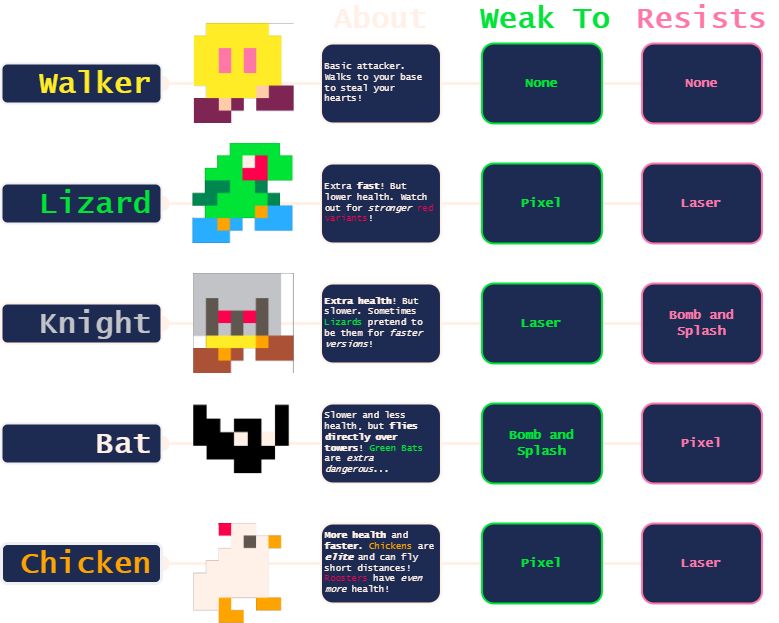

The diagram above was exported from draw.io. Its source (the exported page's mxGraphModel, read from the mxfile embedded in the PNG):
<mxGraphModel dx="1036" dy="702" grid="1" gridSize="10" guides="1" tooltips="1" connect="1" arrows="1" fold="1" page="1" pageScale="1" pageWidth="850" pageHeight="1100" math="0" shadow="0">
  <root>
    <mxCell id="0" />
    <mxCell id="1" parent="0" />
    <mxCell id="Q2D4iK-SIeuVyJugIBwV-7" value="" style="endArrow=none;html=1;rounded=0;strokeWidth=3;strokeColor=#FFF1E8;entryX=1;entryY=0.5;entryDx=0;entryDy=0;startArrow=oval;startFill=1;startSize=13;exitX=1;exitY=0.5;exitDx=0;exitDy=0;" edge="1" parent="1" source="Q2D4iK-SIeuVyJugIBwV-33" target="Q2D4iK-SIeuVyJugIBwV-13">
      <mxGeometry width="50" height="50" relative="1" as="geometry">
        <mxPoint x="309" y="130" as="sourcePoint" />
        <mxPoint x="949.47" y="129.5" as="targetPoint" />
      </mxGeometry>
    </mxCell>
    <mxCell id="Q2D4iK-SIeuVyJugIBwV-8" value="Weak To" style="text;html=1;align=center;verticalAlign=middle;whiteSpace=wrap;rounded=0;fontSize=30;fontFamily=Lucida Console;fontColor=#00E436;fontStyle=1" vertex="1" parent="1">
      <mxGeometry x="479.47" y="50" width="150" height="30" as="geometry" />
    </mxCell>
    <mxCell id="Q2D4iK-SIeuVyJugIBwV-9" value="About" style="text;html=1;align=center;verticalAlign=middle;whiteSpace=wrap;rounded=0;fontSize=30;fontFamily=Lucida Console;fontColor=#FFF1E8;fontStyle=1" vertex="1" parent="1">
      <mxGeometry x="334.47" y="50" width="110" height="30" as="geometry" />
    </mxCell>
    <mxCell id="Q2D4iK-SIeuVyJugIBwV-10" value="Resists" style="text;html=1;align=center;verticalAlign=middle;whiteSpace=wrap;rounded=0;fontSize=30;fontFamily=Lucida Console;fontColor=#FF77A8;fontStyle=1" vertex="1" parent="1">
      <mxGeometry x="635.47" y="50" width="150" height="30" as="geometry" />
    </mxCell>
    <mxCell id="Q2D4iK-SIeuVyJugIBwV-11" value="Basic attacker. Walks to your base to steal your hearts!" style="text;html=1;align=left;verticalAlign=middle;whiteSpace=wrap;rounded=1;fontSize=9;fontFamily=Lucida Console;fontColor=#FFF1E8;strokeColor=#FFF1E8;strokeWidth=2;fillColor=#1D2B53;spacingLeft=3;spacingRight=3;" vertex="1" parent="1">
      <mxGeometry x="329.47" y="90" width="120" height="80" as="geometry" />
    </mxCell>
    <mxCell id="Q2D4iK-SIeuVyJugIBwV-12" value="None" style="text;html=1;align=center;verticalAlign=middle;whiteSpace=wrap;rounded=1;fontSize=13;fontFamily=Lucida Console;fontColor=#00E436;strokeColor=#00E436;strokeWidth=2;fillColor=#1D2B53;fontStyle=1" vertex="1" parent="1">
      <mxGeometry x="490.47" y="90" width="120" height="80" as="geometry" />
    </mxCell>
    <mxCell id="Q2D4iK-SIeuVyJugIBwV-13" value="None" style="text;html=1;align=center;verticalAlign=middle;whiteSpace=wrap;rounded=1;fontSize=13;fontFamily=Lucida Console;fontColor=#FF77A8;strokeColor=#FF77A8;strokeWidth=2;labelBackgroundColor=none;fillColor=#1D2B53;fontStyle=1" vertex="1" parent="1">
      <mxGeometry x="650.47" y="90" width="120" height="80" as="geometry" />
    </mxCell>
    <mxCell id="Q2D4iK-SIeuVyJugIBwV-14" value="" style="endArrow=none;html=1;rounded=0;strokeWidth=3;strokeColor=#FFF1E8;entryX=1;entryY=0.5;entryDx=0;entryDy=0;startArrow=oval;startFill=1;startSize=13;exitX=1;exitY=0.5;exitDx=0;exitDy=0;" edge="1" parent="1" source="Q2D4iK-SIeuVyJugIBwV-34" target="Q2D4iK-SIeuVyJugIBwV-20">
      <mxGeometry width="50" height="50" relative="1" as="geometry">
        <mxPoint x="309.47" y="249.5" as="sourcePoint" />
        <mxPoint x="948.94" y="249.5" as="targetPoint" />
      </mxGeometry>
    </mxCell>
    <mxCell id="Q2D4iK-SIeuVyJugIBwV-15" value="" style="endArrow=none;html=1;rounded=0;strokeWidth=3;strokeColor=#FFF1E8;entryX=1;entryY=0.5;entryDx=0;entryDy=0;startArrow=oval;startFill=1;startSize=13;exitX=1;exitY=0.5;exitDx=0;exitDy=0;" edge="1" parent="1" source="Q2D4iK-SIeuVyJugIBwV-35" target="Q2D4iK-SIeuVyJugIBwV-23">
      <mxGeometry width="50" height="50" relative="1" as="geometry">
        <mxPoint x="309.47" y="369.5" as="sourcePoint" />
        <mxPoint x="947.9000000000001" y="369.5" as="targetPoint" />
      </mxGeometry>
    </mxCell>
    <mxCell id="Q2D4iK-SIeuVyJugIBwV-18" value="&lt;font color=&quot;#fff1e8&quot;&gt;Extra &lt;b&gt;fast&lt;/b&gt;! But lower health. Watch out for &lt;i&gt;stronger&lt;/i&gt;&lt;/font&gt; &lt;font color=&quot;#ff004d&quot;&gt;red variants&lt;/font&gt;&lt;font color=&quot;#fff1e8&quot;&gt;!&lt;/font&gt;" style="text;html=1;align=left;verticalAlign=middle;whiteSpace=wrap;rounded=1;fontSize=9;fontFamily=Lucida Console;fontColor=#29ADFF;strokeColor=#FFF1E8;strokeWidth=2;fillColor=#1D2B53;spacingLeft=3;spacingRight=3;" vertex="1" parent="1">
      <mxGeometry x="329.47" y="210" width="120" height="80" as="geometry" />
    </mxCell>
    <mxCell id="Q2D4iK-SIeuVyJugIBwV-19" value="Pixel" style="text;html=1;align=center;verticalAlign=middle;whiteSpace=wrap;rounded=1;fontSize=13;fontFamily=Lucida Console;fontColor=#00E436;strokeColor=#00E436;strokeWidth=2;fillColor=#1D2B53;fontStyle=1" vertex="1" parent="1">
      <mxGeometry x="490.47" y="210" width="120" height="80" as="geometry" />
    </mxCell>
    <mxCell id="Q2D4iK-SIeuVyJugIBwV-20" value="Laser" style="text;html=1;align=center;verticalAlign=middle;whiteSpace=wrap;rounded=1;fontSize=13;fontFamily=Lucida Console;fontColor=#FF77A8;strokeColor=#FF77A8;strokeWidth=2;labelBackgroundColor=none;fillColor=#1D2B53;fontStyle=1" vertex="1" parent="1">
      <mxGeometry x="650.47" y="210" width="120" height="80" as="geometry" />
    </mxCell>
    <mxCell id="Q2D4iK-SIeuVyJugIBwV-21" value="&lt;font color=&quot;#fff1e8&quot;&gt;&lt;b&gt;Extra health&lt;/b&gt;! But slower. Sometimes&lt;/font&gt; &lt;font color=&quot;#00e436&quot;&gt;Lizards&lt;/font&gt;&lt;font color=&quot;#fff1e8&quot;&gt; pretend to be them for &lt;i&gt;faster versions&lt;/i&gt;!&lt;/font&gt;" style="text;html=1;align=left;verticalAlign=middle;whiteSpace=wrap;rounded=1;fontSize=9;fontFamily=Lucida Console;fontColor=#29ADFF;strokeColor=#FFF1E8;strokeWidth=2;fillColor=#1D2B53;spacingLeft=3;spacingRight=3;" vertex="1" parent="1">
      <mxGeometry x="329.47" y="330" width="120" height="80" as="geometry" />
    </mxCell>
    <mxCell id="Q2D4iK-SIeuVyJugIBwV-22" value="Laser" style="text;html=1;align=center;verticalAlign=middle;whiteSpace=wrap;rounded=1;fontSize=13;fontFamily=Lucida Console;fontColor=#00E436;strokeColor=#00E436;strokeWidth=2;fillColor=#1D2B53;fontStyle=1" vertex="1" parent="1">
      <mxGeometry x="490.47" y="330" width="120" height="80" as="geometry" />
    </mxCell>
    <mxCell id="Q2D4iK-SIeuVyJugIBwV-23" value="Bomb and&lt;div&gt;Splash&lt;/div&gt;" style="text;html=1;align=center;verticalAlign=middle;whiteSpace=wrap;rounded=1;fontSize=13;fontFamily=Lucida Console;fontColor=#FF77A8;strokeColor=#FF77A8;strokeWidth=2;labelBackgroundColor=none;fillColor=#1D2B53;fontStyle=1" vertex="1" parent="1">
      <mxGeometry x="650.47" y="330" width="120" height="80" as="geometry" />
    </mxCell>
    <mxCell id="Q2D4iK-SIeuVyJugIBwV-24" value="" style="endArrow=none;html=1;rounded=0;strokeWidth=3;strokeColor=#FFF1E8;entryX=1;entryY=0.5;entryDx=0;entryDy=0;startArrow=oval;startFill=1;startSize=13;exitX=1;exitY=0.5;exitDx=0;exitDy=0;" edge="1" parent="1" target="Q2D4iK-SIeuVyJugIBwV-27" source="Q2D4iK-SIeuVyJugIBwV-37">
      <mxGeometry width="50" height="50" relative="1" as="geometry">
        <mxPoint x="309.47" y="489.5" as="sourcePoint" />
        <mxPoint x="947.9000000000001" y="489.5" as="targetPoint" />
      </mxGeometry>
    </mxCell>
    <mxCell id="Q2D4iK-SIeuVyJugIBwV-25" value="&lt;font color=&quot;#fff1e8&quot;&gt;Slower and less health, but &lt;b&gt;flies directly over towers&lt;/b&gt;! &lt;/font&gt;&lt;font color=&quot;#00e436&quot;&gt;Green Bats&lt;/font&gt; &lt;font color=&quot;#fff1e8&quot;&gt;are &lt;i&gt;extra dangerous&lt;/i&gt;...&lt;/font&gt;" style="text;html=1;align=left;verticalAlign=middle;whiteSpace=wrap;rounded=1;fontSize=9;fontFamily=Lucida Console;fontColor=#29ADFF;strokeColor=#FFF1E8;strokeWidth=2;fillColor=#1D2B53;spacingLeft=3;spacingRight=3;" vertex="1" parent="1">
      <mxGeometry x="329.47" y="450" width="120" height="80" as="geometry" />
    </mxCell>
    <mxCell id="Q2D4iK-SIeuVyJugIBwV-26" value="Bomb and&lt;div&gt;Splash&lt;/div&gt;" style="text;html=1;align=center;verticalAlign=middle;whiteSpace=wrap;rounded=1;fontSize=13;fontFamily=Lucida Console;fontColor=#00E436;strokeColor=#00E436;strokeWidth=2;fillColor=#1D2B53;fontStyle=1" vertex="1" parent="1">
      <mxGeometry x="490.47" y="450" width="120" height="80" as="geometry" />
    </mxCell>
    <mxCell id="Q2D4iK-SIeuVyJugIBwV-27" value="Pixel" style="text;html=1;align=center;verticalAlign=middle;whiteSpace=wrap;rounded=1;fontSize=13;fontFamily=Lucida Console;fontColor=#FF77A8;strokeColor=#FF77A8;strokeWidth=2;labelBackgroundColor=none;fillColor=#1D2B53;fontStyle=1" vertex="1" parent="1">
      <mxGeometry x="650.47" y="450" width="120" height="80" as="geometry" />
    </mxCell>
    <mxCell id="Q2D4iK-SIeuVyJugIBwV-28" value="" style="endArrow=none;html=1;rounded=0;strokeWidth=3;strokeColor=#FFF1E8;entryX=1;entryY=0.5;entryDx=0;entryDy=0;startArrow=oval;startFill=1;startSize=13;exitX=1;exitY=0.5;exitDx=0;exitDy=0;" edge="1" parent="1" target="Q2D4iK-SIeuVyJugIBwV-31" source="Q2D4iK-SIeuVyJugIBwV-36">
      <mxGeometry width="50" height="50" relative="1" as="geometry">
        <mxPoint x="309.47" y="609.5" as="sourcePoint" />
        <mxPoint x="947.9000000000001" y="609.5" as="targetPoint" />
      </mxGeometry>
    </mxCell>
    <mxCell id="Q2D4iK-SIeuVyJugIBwV-29" value="&lt;font color=&quot;#fff1e8&quot;&gt;&lt;b&gt;More health&lt;/b&gt; and &lt;b&gt;faster&lt;/b&gt;. &lt;/font&gt;&lt;font color=&quot;#ffa300&quot;&gt;Chickens&lt;/font&gt;&lt;font color=&quot;#fff1e8&quot;&gt; are &lt;b&gt;&lt;i&gt;elite&lt;/i&gt;&lt;/b&gt; and can fly short distances!&lt;/font&gt; &lt;font color=&quot;#ff004d&quot;&gt;Roosters&lt;/font&gt; &lt;font color=&quot;#fff1e8&quot;&gt;have &lt;i&gt;even more&lt;/i&gt; health!&lt;/font&gt;" style="text;html=1;align=left;verticalAlign=middle;whiteSpace=wrap;rounded=1;fontSize=9;fontFamily=Lucida Console;fontColor=#29ADFF;strokeColor=#FFF1E8;strokeWidth=2;fillColor=#1D2B53;spacingLeft=3;spacingRight=3;" vertex="1" parent="1">
      <mxGeometry x="329.47" y="570" width="120" height="80" as="geometry" />
    </mxCell>
    <mxCell id="Q2D4iK-SIeuVyJugIBwV-30" value="Pixel" style="text;html=1;align=center;verticalAlign=middle;whiteSpace=wrap;rounded=1;fontSize=13;fontFamily=Lucida Console;fontColor=#00E436;strokeColor=#00E436;strokeWidth=2;fillColor=#1D2B53;fontStyle=1" vertex="1" parent="1">
      <mxGeometry x="490.47" y="570" width="120" height="80" as="geometry" />
    </mxCell>
    <mxCell id="Q2D4iK-SIeuVyJugIBwV-31" value="Laser" style="text;html=1;align=center;verticalAlign=middle;whiteSpace=wrap;rounded=1;fontSize=13;fontFamily=Lucida Console;fontColor=#FF77A8;strokeColor=#FF77A8;strokeWidth=2;labelBackgroundColor=none;fillColor=#1D2B53;fontStyle=1" vertex="1" parent="1">
      <mxGeometry x="650.47" y="570" width="120" height="80" as="geometry" />
    </mxCell>
    <mxCell id="Q2D4iK-SIeuVyJugIBwV-33" value="Walker" style="text;html=1;align=right;verticalAlign=middle;whiteSpace=wrap;rounded=1;fontSize=30;fontFamily=Lucida Console;fontColor=#FFEC27;fontStyle=1;fillColor=#1D2B53;strokeColor=default;strokeWidth=2;spacingRight=8;" vertex="1" parent="1">
      <mxGeometry x="10" y="110" width="160" height="40" as="geometry" />
    </mxCell>
    <mxCell id="Q2D4iK-SIeuVyJugIBwV-34" value="Lizard" style="text;html=1;align=right;verticalAlign=middle;whiteSpace=wrap;rounded=1;fontSize=30;fontFamily=Lucida Console;fontColor=#00E436;fontStyle=1;fillColor=#1D2B53;strokeColor=default;strokeWidth=2;spacingRight=8;" vertex="1" parent="1">
      <mxGeometry x="10" y="230" width="160" height="40" as="geometry" />
    </mxCell>
    <mxCell id="Q2D4iK-SIeuVyJugIBwV-35" value="Knight" style="text;html=1;align=right;verticalAlign=middle;whiteSpace=wrap;rounded=1;fontSize=30;fontFamily=Lucida Console;fontColor=#C2C3C7;fontStyle=1;fillColor=#1D2B53;strokeColor=#FFF1E8;strokeWidth=2;spacingRight=8;" vertex="1" parent="1">
      <mxGeometry x="10" y="350" width="160" height="40" as="geometry" />
    </mxCell>
    <mxCell id="Q2D4iK-SIeuVyJugIBwV-36" value="Chicken" style="text;html=1;align=right;verticalAlign=middle;whiteSpace=wrap;rounded=1;fontSize=30;fontFamily=Lucida Console;fontColor=#FFA300;fontStyle=1;fillColor=#1D2B53;strokeColor=default;strokeWidth=3;spacingRight=8;" vertex="1" parent="1">
      <mxGeometry x="10" y="590" width="160" height="40" as="geometry" />
    </mxCell>
    <mxCell id="Q2D4iK-SIeuVyJugIBwV-37" value="Bat" style="text;html=1;align=right;verticalAlign=middle;whiteSpace=wrap;rounded=1;fontSize=30;fontFamily=Lucida Console;fontColor=#FFF1E8;fontStyle=1;fillColor=#1D2B53;strokeColor=default;strokeWidth=2;spacingRight=8;" vertex="1" parent="1">
      <mxGeometry x="10" y="470" width="160" height="40" as="geometry" />
    </mxCell>
    <mxCell id="Q2D4iK-SIeuVyJugIBwV-3" value="" style="shape=image;verticalLabelPosition=bottom;labelBackgroundColor=default;verticalAlign=top;aspect=fixed;imageAspect=0;image=data:image/png,(base64 omitted: 4672 chars);" vertex="1" parent="1">
      <mxGeometry x="202.24999999999997" y="320" width="100.42" height="100" as="geometry" />
    </mxCell>
    <mxCell id="Q2D4iK-SIeuVyJugIBwV-4" value="" style="shape=image;verticalLabelPosition=bottom;labelBackgroundColor=default;verticalAlign=top;aspect=fixed;imageAspect=0;image=data:image/png,(base64 omitted: 4888 chars);" vertex="1" parent="1">
      <mxGeometry x="201.42" y="190" width="100.83" height="100" as="geometry" />
    </mxCell>
    <mxCell id="Q2D4iK-SIeuVyJugIBwV-5" value="" style="shape=image;verticalLabelPosition=bottom;labelBackgroundColor=default;verticalAlign=top;aspect=fixed;imageAspect=0;image=data:image/png,(base64 omitted: 4524 chars);" vertex="1" parent="1">
      <mxGeometry x="202.88" y="70" width="99.79" height="100" as="geometry" />
    </mxCell>
    <mxCell id="Q2D4iK-SIeuVyJugIBwV-6" value="" style="shape=image;verticalLabelPosition=bottom;labelBackgroundColor=default;verticalAlign=top;aspect=fixed;imageAspect=0;image=data:image/png,(base64 omitted: 4372 chars);" vertex="1" parent="1">
      <mxGeometry x="202.25" y="445.04" width="100" height="84.96" as="geometry" />
    </mxCell>
    <mxCell id="Q2D4iK-SIeuVyJugIBwV-2" value="" style="shape=image;verticalLabelPosition=bottom;labelBackgroundColor=default;verticalAlign=top;aspect=fixed;imageAspect=0;image=data:image/png,(base64 omitted: 4536 chars);" vertex="1" parent="1">
      <mxGeometry x="202.25" y="570" width="89.21" height="100" as="geometry" />
    </mxCell>
  </root>
</mxGraphModel>